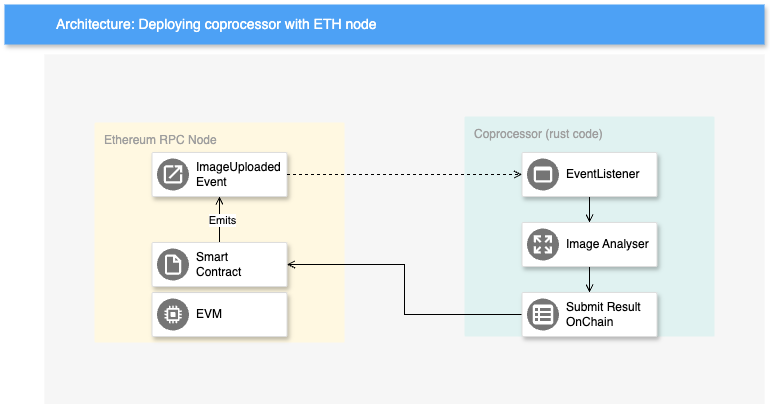

The diagram above was exported from draw.io. Its source (the exported page's mxGraphModel, read from the mxfile embedded in the PNG):
<mxGraphModel dx="1354" dy="761" grid="1" gridSize="10" guides="1" tooltips="1" connect="1" arrows="1" fold="1" page="1" pageScale="1" pageWidth="827" pageHeight="1169" math="0" shadow="0">
  <root>
    <mxCell id="0" />
    <mxCell id="1" parent="0" />
    <mxCell id="kM4moFKIswa96XV_n2XJ-1" value="Architecture: Deploying coprocessor with ETH node" style="fillColor=#4DA1F5;strokeColor=none;shadow=1;gradientColor=none;fontSize=14;align=left;spacingLeft=50;fontColor=#ffffff;whiteSpace=wrap;html=1;" vertex="1" parent="1">
      <mxGeometry x="40" y="40" width="760" height="40" as="geometry" />
    </mxCell>
    <mxCell id="kM4moFKIswa96XV_n2XJ-2" value="" style="fillColor=#F6F6F6;strokeColor=none;shadow=0;gradientColor=none;fontSize=14;align=left;spacing=10;fontColor=#717171;9E9E9E;verticalAlign=top;spacingTop=-4;fontStyle=0;spacingLeft=40;html=1;whiteSpace=wrap;container=0;" vertex="1" parent="1">
      <mxGeometry x="80" y="90" width="720" height="350" as="geometry" />
    </mxCell>
    <mxCell id="kM4moFKIswa96XV_n2XJ-6" value="Ethereum RPC Node" style="sketch=0;points=[[0,0,0],[0.25,0,0],[0.5,0,0],[0.75,0,0],[1,0,0],[1,0.25,0],[1,0.5,0],[1,0.75,0],[1,1,0],[0.75,1,0],[0.5,1,0],[0.25,1,0],[0,1,0],[0,0.75,0],[0,0.5,0],[0,0.25,0]];rounded=1;absoluteArcSize=1;arcSize=2;html=1;strokeColor=none;gradientColor=none;shadow=0;dashed=0;fontSize=12;fontColor=#9E9E9E;align=left;verticalAlign=top;spacing=10;spacingTop=-4;whiteSpace=wrap;fillColor=#FFF8E1;" vertex="1" parent="1">
      <mxGeometry x="130" y="158" width="250" height="220" as="geometry" />
    </mxCell>
    <mxCell id="kM4moFKIswa96XV_n2XJ-7" value="" style="strokeColor=#dddddd;shadow=1;strokeWidth=1;rounded=1;absoluteArcSize=1;arcSize=2;" vertex="1" parent="1">
      <mxGeometry x="187.5" y="328" width="135" height="44" as="geometry" />
    </mxCell>
    <mxCell id="kM4moFKIswa96XV_n2XJ-8" value="EVM" style="sketch=0;dashed=0;connectable=0;html=1;fillColor=#757575;strokeColor=none;shape=mxgraph.gcp2.dedicated_game_server;part=1;labelPosition=right;verticalLabelPosition=middle;align=left;verticalAlign=middle;spacingLeft=5;fontSize=12;" vertex="1" parent="kM4moFKIswa96XV_n2XJ-7">
      <mxGeometry y="0.5" width="32" height="32" relative="1" as="geometry">
        <mxPoint x="5" y="-16" as="offset" />
      </mxGeometry>
    </mxCell>
    <mxCell id="kM4moFKIswa96XV_n2XJ-13" style="edgeStyle=orthogonalEdgeStyle;rounded=0;orthogonalLoop=1;jettySize=auto;html=1;exitX=0.5;exitY=0;exitDx=0;exitDy=0;entryX=0.5;entryY=1;entryDx=0;entryDy=0;strokeColor=#000000;endArrow=open;endFill=0;" edge="1" parent="1" source="kM4moFKIswa96XV_n2XJ-9" target="kM4moFKIswa96XV_n2XJ-11">
      <mxGeometry relative="1" as="geometry" />
    </mxCell>
    <mxCell id="kM4moFKIswa96XV_n2XJ-14" value="Emits" style="edgeLabel;html=1;align=center;verticalAlign=middle;resizable=0;points=[];" vertex="1" connectable="0" parent="kM4moFKIswa96XV_n2XJ-13">
      <mxGeometry y="-2" relative="1" as="geometry">
        <mxPoint as="offset" />
      </mxGeometry>
    </mxCell>
    <mxCell id="kM4moFKIswa96XV_n2XJ-9" value="" style="strokeColor=#dddddd;shadow=1;strokeWidth=1;rounded=1;absoluteArcSize=1;arcSize=2;" vertex="1" parent="1">
      <mxGeometry x="187.5" y="278" width="135" height="44" as="geometry" />
    </mxCell>
    <mxCell id="kM4moFKIswa96XV_n2XJ-10" value="Smart&lt;div&gt;Contract&lt;/div&gt;" style="sketch=0;dashed=0;connectable=0;html=1;fillColor=#757575;strokeColor=none;shape=mxgraph.gcp2.virtual_file_system;part=1;labelPosition=right;verticalLabelPosition=middle;align=left;verticalAlign=middle;spacingLeft=5;fontSize=12;" vertex="1" parent="kM4moFKIswa96XV_n2XJ-9">
      <mxGeometry y="0.5" width="32" height="32" relative="1" as="geometry">
        <mxPoint x="5" y="-16" as="offset" />
      </mxGeometry>
    </mxCell>
    <mxCell id="kM4moFKIswa96XV_n2XJ-11" value="" style="strokeColor=#dddddd;shadow=1;strokeWidth=1;rounded=1;absoluteArcSize=1;arcSize=2;" vertex="1" parent="1">
      <mxGeometry x="187.5" y="188" width="135" height="44" as="geometry" />
    </mxCell>
    <mxCell id="kM4moFKIswa96XV_n2XJ-12" value="ImageUploaded&lt;div&gt;Event&lt;/div&gt;" style="sketch=0;dashed=0;connectable=0;html=1;fillColor=#757575;strokeColor=none;shape=mxgraph.gcp2.application_system;part=1;labelPosition=right;verticalLabelPosition=middle;align=left;verticalAlign=middle;spacingLeft=5;fontSize=12;" vertex="1" parent="kM4moFKIswa96XV_n2XJ-11">
      <mxGeometry y="0.5" width="32" height="32" relative="1" as="geometry">
        <mxPoint x="5" y="-16" as="offset" />
      </mxGeometry>
    </mxCell>
    <mxCell id="kM4moFKIswa96XV_n2XJ-15" value="Coprocessor (rust code)" style="sketch=0;points=[[0,0,0],[0.25,0,0],[0.5,0,0],[0.75,0,0],[1,0,0],[1,0.25,0],[1,0.5,0],[1,0.75,0],[1,1,0],[0.75,1,0],[0.5,1,0],[0.25,1,0],[0,1,0],[0,0.75,0],[0,0.5,0],[0,0.25,0]];rounded=1;absoluteArcSize=1;arcSize=2;html=1;strokeColor=none;gradientColor=none;shadow=0;dashed=0;fontSize=12;fontColor=#9E9E9E;align=left;verticalAlign=top;spacing=10;spacingTop=-4;whiteSpace=wrap;fillColor=#E0F2F1;" vertex="1" parent="1">
      <mxGeometry x="500" y="152" width="250" height="220" as="geometry" />
    </mxCell>
    <mxCell id="kM4moFKIswa96XV_n2XJ-24" style="edgeStyle=orthogonalEdgeStyle;rounded=0;orthogonalLoop=1;jettySize=auto;html=1;exitX=0.5;exitY=1;exitDx=0;exitDy=0;entryX=0.5;entryY=0;entryDx=0;entryDy=0;endArrow=open;endFill=0;" edge="1" parent="1" source="kM4moFKIswa96XV_n2XJ-16" target="kM4moFKIswa96XV_n2XJ-18">
      <mxGeometry relative="1" as="geometry" />
    </mxCell>
    <mxCell id="kM4moFKIswa96XV_n2XJ-16" value="" style="strokeColor=#dddddd;shadow=1;strokeWidth=1;rounded=1;absoluteArcSize=1;arcSize=2;" vertex="1" parent="1">
      <mxGeometry x="557.5" y="188" width="135" height="44" as="geometry" />
    </mxCell>
    <mxCell id="kM4moFKIswa96XV_n2XJ-17" value="EventListener" style="sketch=0;dashed=0;connectable=0;html=1;fillColor=#757575;strokeColor=none;shape=mxgraph.gcp2.frontend_platform_services;part=1;labelPosition=right;verticalLabelPosition=middle;align=left;verticalAlign=middle;spacingLeft=5;fontSize=12;" vertex="1" parent="kM4moFKIswa96XV_n2XJ-16">
      <mxGeometry y="0.5" width="32" height="32" relative="1" as="geometry">
        <mxPoint x="5" y="-16" as="offset" />
      </mxGeometry>
    </mxCell>
    <mxCell id="kM4moFKIswa96XV_n2XJ-25" style="edgeStyle=orthogonalEdgeStyle;rounded=0;orthogonalLoop=1;jettySize=auto;html=1;exitX=0.5;exitY=1;exitDx=0;exitDy=0;entryX=0.5;entryY=0;entryDx=0;entryDy=0;endArrow=open;endFill=0;" edge="1" parent="1" source="kM4moFKIswa96XV_n2XJ-18" target="kM4moFKIswa96XV_n2XJ-20">
      <mxGeometry relative="1" as="geometry" />
    </mxCell>
    <mxCell id="kM4moFKIswa96XV_n2XJ-18" value="" style="strokeColor=#dddddd;shadow=1;strokeWidth=1;rounded=1;absoluteArcSize=1;arcSize=2;" vertex="1" parent="1">
      <mxGeometry x="557.5" y="258" width="135" height="44" as="geometry" />
    </mxCell>
    <mxCell id="kM4moFKIswa96XV_n2XJ-19" value="Image Analyser" style="sketch=0;dashed=0;connectable=0;html=1;fillColor=#757575;strokeColor=none;shape=mxgraph.gcp2.nat;part=1;labelPosition=right;verticalLabelPosition=middle;align=left;verticalAlign=middle;spacingLeft=5;fontSize=12;" vertex="1" parent="kM4moFKIswa96XV_n2XJ-18">
      <mxGeometry y="0.5" width="32" height="32" relative="1" as="geometry">
        <mxPoint x="5" y="-16" as="offset" />
      </mxGeometry>
    </mxCell>
    <mxCell id="kM4moFKIswa96XV_n2XJ-26" style="edgeStyle=orthogonalEdgeStyle;rounded=0;orthogonalLoop=1;jettySize=auto;html=1;exitX=0;exitY=0.5;exitDx=0;exitDy=0;entryX=1;entryY=0.5;entryDx=0;entryDy=0;endArrow=open;endFill=0;" edge="1" parent="1" source="kM4moFKIswa96XV_n2XJ-20" target="kM4moFKIswa96XV_n2XJ-9">
      <mxGeometry relative="1" as="geometry" />
    </mxCell>
    <mxCell id="kM4moFKIswa96XV_n2XJ-20" value="" style="strokeColor=#dddddd;shadow=1;strokeWidth=1;rounded=1;absoluteArcSize=1;arcSize=2;" vertex="1" parent="1">
      <mxGeometry x="557.5" y="328" width="135" height="44" as="geometry" />
    </mxCell>
    <mxCell id="kM4moFKIswa96XV_n2XJ-21" value="Submit Result&lt;div&gt;OnChain&lt;/div&gt;" style="sketch=0;dashed=0;connectable=0;html=1;fillColor=#757575;strokeColor=none;shape=mxgraph.gcp2.external_payment_form;part=1;labelPosition=right;verticalLabelPosition=middle;align=left;verticalAlign=middle;spacingLeft=5;fontSize=12;" vertex="1" parent="kM4moFKIswa96XV_n2XJ-20">
      <mxGeometry y="0.5" width="32" height="32" relative="1" as="geometry">
        <mxPoint x="5" y="-16" as="offset" />
      </mxGeometry>
    </mxCell>
    <mxCell id="kM4moFKIswa96XV_n2XJ-22" style="edgeStyle=orthogonalEdgeStyle;rounded=0;orthogonalLoop=1;jettySize=auto;html=1;exitX=1;exitY=0.5;exitDx=0;exitDy=0;entryX=0;entryY=0.5;entryDx=0;entryDy=0;dashed=1;endArrow=open;endFill=0;" edge="1" parent="1" source="kM4moFKIswa96XV_n2XJ-11" target="kM4moFKIswa96XV_n2XJ-16">
      <mxGeometry relative="1" as="geometry" />
    </mxCell>
  </root>
</mxGraphModel>